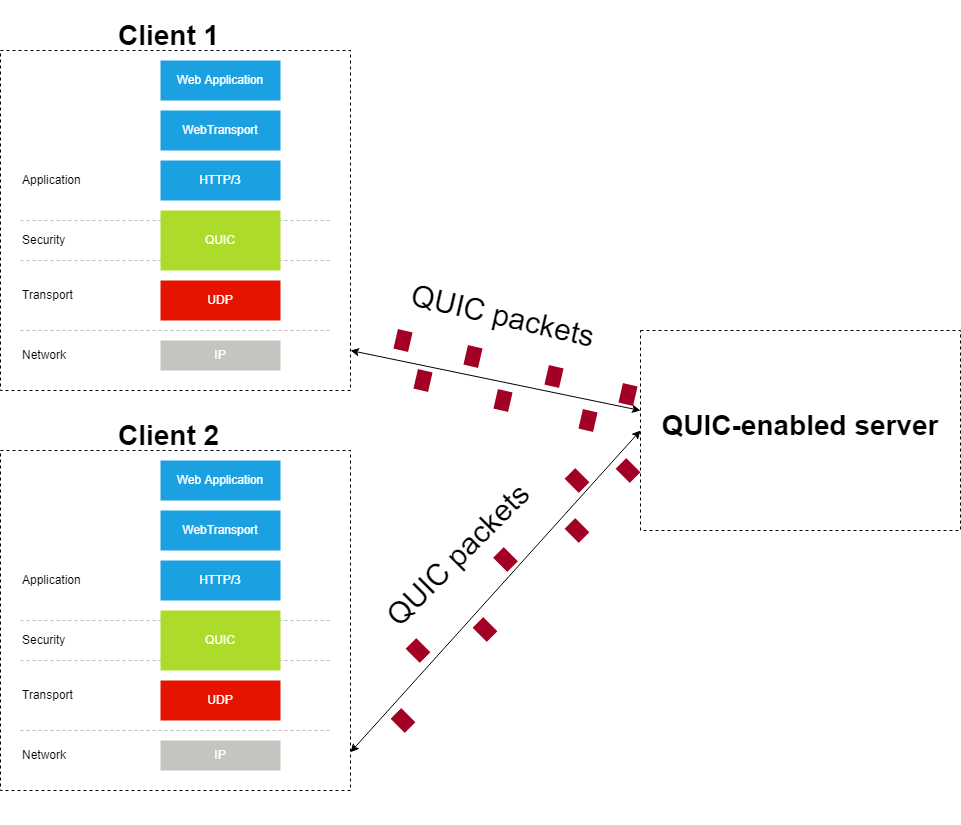

The diagram above was exported from draw.io. Its source (the exported page's mxGraphModel, read from the mxfile embedded in the PNG):
<mxGraphModel dx="2585" dy="2109" grid="1" gridSize="10" guides="1" tooltips="1" connect="1" arrows="1" fold="1" page="1" pageScale="1" pageWidth="1169" pageHeight="827" math="0" shadow="0">
  <root>
    <mxCell id="0" />
    <mxCell id="1" parent="0" />
    <mxCell id="2" value="" style="rounded=0;whiteSpace=wrap;html=1;dashed=1;strokeColor=default;" vertex="1" parent="1">
      <mxGeometry x="720" y="320" width="320" height="200" as="geometry" />
    </mxCell>
    <mxCell id="3" value="&lt;h1 style=&quot;font-size: 28px;&quot;&gt;QUIC-enabled server&lt;/h1&gt;" style="text;html=1;strokeColor=none;fillColor=none;spacing=5;spacingTop=-20;whiteSpace=wrap;overflow=hidden;rounded=0;dashed=1;align=center;fontSize=28;" vertex="1" parent="1">
      <mxGeometry x="720" y="390" width="320" height="40" as="geometry" />
    </mxCell>
    <mxCell id="4" style="rounded=0;orthogonalLoop=1;jettySize=auto;html=1;entryX=0;entryY=0.25;entryDx=0;entryDy=0;startArrow=classic;startFill=1;" edge="1" target="3" parent="1">
      <mxGeometry relative="1" as="geometry">
        <mxPoint x="430" y="340" as="sourcePoint" />
      </mxGeometry>
    </mxCell>
    <mxCell id="5" style="rounded=0;orthogonalLoop=1;jettySize=auto;html=1;entryX=0;entryY=0.75;entryDx=0;entryDy=0;startArrow=classic;startFill=1;" edge="1" target="3" parent="1">
      <mxGeometry relative="1" as="geometry">
        <mxPoint x="430" y="741.7391304347825" as="sourcePoint" />
        <mxPoint x="720" y="414" as="targetPoint" />
      </mxGeometry>
    </mxCell>
    <mxCell id="6" value="&lt;font style=&quot;font-size: 30px&quot;&gt;QUIC packets&lt;/font&gt;" style="text;html=1;strokeColor=none;fillColor=none;align=center;verticalAlign=middle;whiteSpace=wrap;rounded=0;dashed=1;rotation=13;fontSize=32;" vertex="1" parent="1">
      <mxGeometry x="467.5" y="290" width="230" height="30" as="geometry" />
    </mxCell>
    <mxCell id="7" value="&lt;font style=&quot;font-size: 30px&quot;&gt;QUIC packets&lt;/font&gt;" style="text;html=1;strokeColor=none;fillColor=none;align=center;verticalAlign=middle;whiteSpace=wrap;rounded=0;dashed=1;rotation=-45;" vertex="1" parent="1">
      <mxGeometry x="415" y="529" width="245" height="30" as="geometry" />
    </mxCell>
    <mxCell id="8" value="" style="rounded=0;whiteSpace=wrap;html=1;dashed=1;fontSize=18;strokeColor=none;fillColor=#a20025;fontColor=#ffffff;rotation=13;" vertex="1" parent="1">
      <mxGeometry x="475" y="320" width="15" height="20" as="geometry" />
    </mxCell>
    <mxCell id="9" value="" style="rounded=0;whiteSpace=wrap;html=1;dashed=1;fontSize=18;strokeColor=none;fillColor=#a20025;fontColor=#ffffff;rotation=13;" vertex="1" parent="1">
      <mxGeometry x="700" y="374" width="15" height="20" as="geometry" />
    </mxCell>
    <mxCell id="10" value="" style="rounded=0;whiteSpace=wrap;html=1;dashed=1;fontSize=18;strokeColor=none;fillColor=#a20025;fontColor=#ffffff;rotation=13;" vertex="1" parent="1">
      <mxGeometry x="626" y="356" width="15" height="20" as="geometry" />
    </mxCell>
    <mxCell id="11" value="" style="rounded=0;whiteSpace=wrap;html=1;dashed=1;fontSize=18;strokeColor=none;fillColor=#a20025;fontColor=#ffffff;rotation=13;" vertex="1" parent="1">
      <mxGeometry x="545" y="336" width="15" height="20" as="geometry" />
    </mxCell>
    <mxCell id="12" value="" style="rounded=0;whiteSpace=wrap;html=1;dashed=1;fontSize=18;strokeColor=none;fillColor=#a20025;fontColor=#ffffff;rotation=13;" vertex="1" parent="1">
      <mxGeometry x="575" y="380" width="15" height="20" as="geometry" />
    </mxCell>
    <mxCell id="13" value="" style="rounded=0;whiteSpace=wrap;html=1;dashed=1;fontSize=18;strokeColor=none;fillColor=#a20025;fontColor=#ffffff;rotation=13;" vertex="1" parent="1">
      <mxGeometry x="660" y="400" width="15" height="20" as="geometry" />
    </mxCell>
    <mxCell id="14" value="" style="rounded=0;whiteSpace=wrap;html=1;dashed=1;fontSize=18;strokeColor=none;fillColor=#a20025;fontColor=#ffffff;rotation=13;" vertex="1" parent="1">
      <mxGeometry x="495" y="360" width="15" height="20" as="geometry" />
    </mxCell>
    <mxCell id="15" value="" style="rounded=0;whiteSpace=wrap;html=1;dashed=1;fontSize=18;strokeColor=none;fillColor=#a20025;fontColor=#ffffff;rotation=315;direction=east;" vertex="1" parent="1">
      <mxGeometry x="649" y="460" width="15" height="20" as="geometry" />
    </mxCell>
    <mxCell id="16" value="" style="rounded=0;whiteSpace=wrap;html=1;dashed=1;fontSize=18;strokeColor=none;fillColor=#a20025;fontColor=#ffffff;rotation=315;direction=east;" vertex="1" parent="1">
      <mxGeometry x="577.5" y="539" width="15" height="20" as="geometry" />
    </mxCell>
    <mxCell id="17" value="" style="rounded=0;whiteSpace=wrap;html=1;dashed=1;fontSize=18;strokeColor=none;fillColor=#a20025;fontColor=#ffffff;rotation=315;direction=east;" vertex="1" parent="1">
      <mxGeometry x="490" y="630" width="15" height="20" as="geometry" />
    </mxCell>
    <mxCell id="18" value="" style="rounded=0;whiteSpace=wrap;html=1;dashed=1;fontSize=18;strokeColor=none;fillColor=#a20025;fontColor=#ffffff;rotation=315;direction=east;" vertex="1" parent="1">
      <mxGeometry x="649" y="510" width="15" height="20" as="geometry" />
    </mxCell>
    <mxCell id="19" value="" style="rounded=0;whiteSpace=wrap;html=1;dashed=1;fontSize=18;strokeColor=none;fillColor=#a20025;fontColor=#ffffff;rotation=315;direction=east;" vertex="1" parent="1">
      <mxGeometry x="557" y="609" width="15" height="20" as="geometry" />
    </mxCell>
    <mxCell id="20" value="" style="rounded=0;whiteSpace=wrap;html=1;dashed=1;fontSize=18;strokeColor=none;fillColor=#a20025;fontColor=#ffffff;rotation=315;direction=east;" vertex="1" parent="1">
      <mxGeometry x="475" y="700" width="15" height="20" as="geometry" />
    </mxCell>
    <mxCell id="21" value="" style="rounded=0;whiteSpace=wrap;html=1;dashed=1;fontSize=18;strokeColor=none;fillColor=#a20025;fontColor=#ffffff;rotation=315;direction=east;" vertex="1" parent="1">
      <mxGeometry x="700" y="450" width="15" height="20" as="geometry" />
    </mxCell>
    <mxCell id="22" value="" style="endArrow=none;dashed=1;html=1;rounded=0;strokeColor=#BABABA;" edge="1" parent="1">
      <mxGeometry width="50" height="50" relative="1" as="geometry">
        <mxPoint x="100" y="720" as="sourcePoint" />
        <mxPoint x="410" y="720" as="targetPoint" />
      </mxGeometry>
    </mxCell>
    <mxCell id="23" value="" style="endArrow=none;dashed=1;html=1;rounded=0;strokeColor=#BABABA;" edge="1" parent="1">
      <mxGeometry width="50" height="50" relative="1" as="geometry">
        <mxPoint x="100" y="650" as="sourcePoint" />
        <mxPoint x="410" y="650" as="targetPoint" />
      </mxGeometry>
    </mxCell>
    <mxCell id="24" value="" style="endArrow=none;dashed=1;html=1;rounded=0;strokeColor=#BABABA;" edge="1" parent="1">
      <mxGeometry width="50" height="50" relative="1" as="geometry">
        <mxPoint x="100" y="610" as="sourcePoint" />
        <mxPoint x="410" y="610" as="targetPoint" />
      </mxGeometry>
    </mxCell>
    <mxCell id="25" value="" style="group;fontSize=28;" vertex="1" connectable="0" parent="1">
      <mxGeometry x="80" y="400" width="350" height="414" as="geometry" />
    </mxCell>
    <mxCell id="26" value="&lt;h1 style=&quot;font-size: 28px;&quot;&gt;Client 2&lt;/h1&gt;" style="text;html=1;strokeColor=none;fillColor=none;spacing=5;spacingTop=-20;whiteSpace=wrap;overflow=hidden;rounded=0;dashed=1;fontSize=28;" vertex="1" parent="25">
      <mxGeometry x="112.5" width="125" height="40" as="geometry" />
    </mxCell>
    <mxCell id="27" value="" style="rounded=0;whiteSpace=wrap;html=1;dashed=1;strokeColor=default;" vertex="1" parent="25">
      <mxGeometry y="40" width="350" height="340" as="geometry" />
    </mxCell>
    <mxCell id="28" value="" style="group;rounded=1;" vertex="1" connectable="0" parent="25">
      <mxGeometry x="20" y="150" width="330" height="264" as="geometry" />
    </mxCell>
    <mxCell id="29" value="" style="rounded=0;whiteSpace=wrap;html=1;fillColor=#1ba1e2;strokeColor=none;fontColor=#ffffff;" vertex="1" parent="28">
      <mxGeometry x="140" width="120" height="40" as="geometry" />
    </mxCell>
    <mxCell id="30" value="" style="rounded=0;whiteSpace=wrap;html=1;fillColor=#e51400;strokeColor=none;fontColor=#ffffff;" vertex="1" parent="28">
      <mxGeometry x="140" y="120" width="120" height="40" as="geometry" />
    </mxCell>
    <mxCell id="31" value="" style="rounded=0;whiteSpace=wrap;html=1;fillColor=#C4C4C0;strokeColor=none;fontColor=#ffffff;gradientColor=none;" vertex="1" parent="28">
      <mxGeometry x="140" y="180" width="120" height="30" as="geometry" />
    </mxCell>
    <mxCell id="32" value="" style="endArrow=none;dashed=1;html=1;rounded=0;strokeColor=#BABABA;" edge="1" parent="28">
      <mxGeometry width="50" height="50" relative="1" as="geometry">
        <mxPoint y="170" as="sourcePoint" />
        <mxPoint x="310" y="170" as="targetPoint" />
      </mxGeometry>
    </mxCell>
    <mxCell id="33" value="" style="endArrow=none;dashed=1;html=1;rounded=0;strokeColor=#BABABA;" edge="1" parent="28">
      <mxGeometry width="50" height="50" relative="1" as="geometry">
        <mxPoint y="100" as="sourcePoint" />
        <mxPoint x="310" y="100" as="targetPoint" />
      </mxGeometry>
    </mxCell>
    <mxCell id="34" value="" style="endArrow=none;dashed=1;html=1;rounded=0;strokeColor=#BABABA;" edge="1" parent="28">
      <mxGeometry width="50" height="50" relative="1" as="geometry">
        <mxPoint y="60" as="sourcePoint" />
        <mxPoint x="310" y="60" as="targetPoint" />
      </mxGeometry>
    </mxCell>
    <mxCell id="35" value="" style="rounded=0;whiteSpace=wrap;html=1;fillColor=#ADDB2C;strokeColor=none;fontColor=#ffffff;gradientColor=none;" vertex="1" parent="28">
      <mxGeometry x="140" y="50" width="120" height="60" as="geometry" />
    </mxCell>
    <mxCell id="36" value="Application" style="text;html=1;strokeColor=none;fillColor=none;align=left;verticalAlign=middle;whiteSpace=wrap;rounded=0;" vertex="1" parent="28">
      <mxGeometry y="5" width="60" height="30" as="geometry" />
    </mxCell>
    <mxCell id="37" value="Security" style="text;html=1;strokeColor=none;fillColor=none;align=left;verticalAlign=middle;whiteSpace=wrap;rounded=0;" vertex="1" parent="28">
      <mxGeometry y="65" width="60" height="30" as="geometry" />
    </mxCell>
    <mxCell id="38" value="Transport" style="text;html=1;strokeColor=none;fillColor=none;align=left;verticalAlign=middle;whiteSpace=wrap;rounded=0;" vertex="1" parent="28">
      <mxGeometry y="120" width="60" height="30" as="geometry" />
    </mxCell>
    <mxCell id="39" value="Network" style="text;html=1;strokeColor=none;fillColor=none;align=left;verticalAlign=middle;whiteSpace=wrap;rounded=0;" vertex="1" parent="28">
      <mxGeometry y="180" width="60" height="30" as="geometry" />
    </mxCell>
    <mxCell id="40" value="&lt;font&gt;HTTP/3&lt;/font&gt;" style="text;html=1;align=center;verticalAlign=middle;whiteSpace=wrap;rounded=0;fontColor=#FFFFFF;" vertex="1" parent="28">
      <mxGeometry x="170" y="5" width="60" height="30" as="geometry" />
    </mxCell>
    <mxCell id="41" value="&lt;font&gt;QUIC&lt;/font&gt;" style="text;html=1;align=center;verticalAlign=middle;whiteSpace=wrap;rounded=0;fontColor=#FFFFFF;" vertex="1" parent="28">
      <mxGeometry x="170" y="65" width="60" height="30" as="geometry" />
    </mxCell>
    <mxCell id="42" value="&lt;font&gt;UDP&lt;/font&gt;" style="text;html=1;align=center;verticalAlign=middle;whiteSpace=wrap;rounded=0;fontColor=#FFFFFF;" vertex="1" parent="28">
      <mxGeometry x="170" y="125" width="60" height="30" as="geometry" />
    </mxCell>
    <mxCell id="43" value="&lt;font&gt;IP&lt;/font&gt;" style="text;html=1;align=center;verticalAlign=middle;whiteSpace=wrap;rounded=0;fontColor=#FFFFFF;" vertex="1" parent="28">
      <mxGeometry x="170" y="180" width="60" height="30" as="geometry" />
    </mxCell>
    <mxCell id="44" value="" style="rounded=0;whiteSpace=wrap;html=1;fillColor=#1ba1e2;strokeColor=none;fontColor=#ffffff;" vertex="1" parent="25">
      <mxGeometry x="160" y="100" width="120" height="40" as="geometry" />
    </mxCell>
    <mxCell id="45" value="&lt;font&gt;WebTransport&lt;/font&gt;" style="text;html=1;align=center;verticalAlign=middle;whiteSpace=wrap;rounded=0;fontColor=#FFFFFF;strokeColor=none;" vertex="1" parent="25">
      <mxGeometry x="160" y="105" width="120" height="30" as="geometry" />
    </mxCell>
    <mxCell id="46" value="" style="rounded=0;whiteSpace=wrap;html=1;fillColor=#1ba1e2;strokeColor=none;fontColor=#ffffff;" vertex="1" parent="25">
      <mxGeometry x="160" y="50" width="120" height="40" as="geometry" />
    </mxCell>
    <mxCell id="47" value="&lt;font&gt;Web Application&lt;/font&gt;" style="text;html=1;align=center;verticalAlign=middle;whiteSpace=wrap;rounded=0;fontColor=#FFFFFF;strokeColor=none;" vertex="1" parent="25">
      <mxGeometry x="160" y="55" width="120" height="30" as="geometry" />
    </mxCell>
    <mxCell id="48" value="&lt;h1 style=&quot;font-size: 28px;&quot;&gt;Client 1&lt;/h1&gt;" style="text;html=1;strokeColor=none;fillColor=none;spacing=5;spacingTop=-20;whiteSpace=wrap;overflow=hidden;rounded=0;dashed=1;fontSize=28;" vertex="1" parent="1">
      <mxGeometry x="192.5" width="145" height="60" as="geometry" />
    </mxCell>
    <mxCell id="49" value="" style="rounded=0;whiteSpace=wrap;html=1;dashed=1;strokeColor=default;" vertex="1" parent="1">
      <mxGeometry x="80" y="40" width="350" height="340" as="geometry" />
    </mxCell>
    <mxCell id="50" value="" style="group;rounded=1;" vertex="1" connectable="0" parent="1">
      <mxGeometry x="100" y="150" width="330" height="264" as="geometry" />
    </mxCell>
    <mxCell id="51" value="" style="rounded=0;whiteSpace=wrap;html=1;fillColor=#1ba1e2;strokeColor=none;fontColor=#ffffff;" vertex="1" parent="50">
      <mxGeometry x="140" width="120" height="40" as="geometry" />
    </mxCell>
    <mxCell id="52" value="" style="rounded=0;whiteSpace=wrap;html=1;fillColor=#e51400;strokeColor=none;fontColor=#ffffff;" vertex="1" parent="50">
      <mxGeometry x="140" y="120" width="120" height="40" as="geometry" />
    </mxCell>
    <mxCell id="53" value="" style="rounded=0;whiteSpace=wrap;html=1;fillColor=#C4C4C0;strokeColor=none;fontColor=#ffffff;gradientColor=none;" vertex="1" parent="50">
      <mxGeometry x="140" y="180" width="120" height="30" as="geometry" />
    </mxCell>
    <mxCell id="54" value="" style="endArrow=none;dashed=1;html=1;rounded=0;strokeColor=#BABABA;" edge="1" parent="50">
      <mxGeometry width="50" height="50" relative="1" as="geometry">
        <mxPoint y="170" as="sourcePoint" />
        <mxPoint x="310" y="170" as="targetPoint" />
      </mxGeometry>
    </mxCell>
    <mxCell id="55" value="" style="endArrow=none;dashed=1;html=1;rounded=0;strokeColor=#BABABA;" edge="1" parent="50">
      <mxGeometry width="50" height="50" relative="1" as="geometry">
        <mxPoint y="100" as="sourcePoint" />
        <mxPoint x="310" y="100" as="targetPoint" />
      </mxGeometry>
    </mxCell>
    <mxCell id="56" value="" style="endArrow=none;dashed=1;html=1;rounded=0;strokeColor=#BABABA;" edge="1" parent="50">
      <mxGeometry width="50" height="50" relative="1" as="geometry">
        <mxPoint y="60" as="sourcePoint" />
        <mxPoint x="310" y="60" as="targetPoint" />
      </mxGeometry>
    </mxCell>
    <mxCell id="57" value="" style="rounded=0;whiteSpace=wrap;html=1;fillColor=#ADDB2C;strokeColor=none;fontColor=#ffffff;gradientColor=none;" vertex="1" parent="50">
      <mxGeometry x="140" y="50" width="120" height="60" as="geometry" />
    </mxCell>
    <mxCell id="58" value="Application" style="text;html=1;strokeColor=none;fillColor=none;align=left;verticalAlign=middle;whiteSpace=wrap;rounded=0;" vertex="1" parent="50">
      <mxGeometry y="5" width="60" height="30" as="geometry" />
    </mxCell>
    <mxCell id="59" value="Security" style="text;html=1;strokeColor=none;fillColor=none;align=left;verticalAlign=middle;whiteSpace=wrap;rounded=0;" vertex="1" parent="50">
      <mxGeometry y="65" width="60" height="30" as="geometry" />
    </mxCell>
    <mxCell id="60" value="Transport" style="text;html=1;strokeColor=none;fillColor=none;align=left;verticalAlign=middle;whiteSpace=wrap;rounded=0;" vertex="1" parent="50">
      <mxGeometry y="120" width="60" height="30" as="geometry" />
    </mxCell>
    <mxCell id="61" value="Network" style="text;html=1;strokeColor=none;fillColor=none;align=left;verticalAlign=middle;whiteSpace=wrap;rounded=0;" vertex="1" parent="50">
      <mxGeometry y="180" width="60" height="30" as="geometry" />
    </mxCell>
    <mxCell id="62" value="&lt;font&gt;HTTP/3&lt;/font&gt;" style="text;html=1;align=center;verticalAlign=middle;whiteSpace=wrap;rounded=0;fontColor=#FFFFFF;" vertex="1" parent="50">
      <mxGeometry x="170" y="5" width="60" height="30" as="geometry" />
    </mxCell>
    <mxCell id="63" value="&lt;font&gt;QUIC&lt;/font&gt;" style="text;html=1;align=center;verticalAlign=middle;whiteSpace=wrap;rounded=0;fontColor=#FFFFFF;" vertex="1" parent="50">
      <mxGeometry x="170" y="65" width="60" height="30" as="geometry" />
    </mxCell>
    <mxCell id="64" value="&lt;font&gt;UDP&lt;/font&gt;" style="text;html=1;align=center;verticalAlign=middle;whiteSpace=wrap;rounded=0;fontColor=#FFFFFF;" vertex="1" parent="50">
      <mxGeometry x="170" y="125" width="60" height="30" as="geometry" />
    </mxCell>
    <mxCell id="65" value="&lt;font&gt;IP&lt;/font&gt;" style="text;html=1;align=center;verticalAlign=middle;whiteSpace=wrap;rounded=0;fontColor=#FFFFFF;" vertex="1" parent="50">
      <mxGeometry x="170" y="180" width="60" height="30" as="geometry" />
    </mxCell>
    <mxCell id="66" value="" style="rounded=0;whiteSpace=wrap;html=1;fillColor=#1ba1e2;strokeColor=none;fontColor=#ffffff;" vertex="1" parent="1">
      <mxGeometry x="240" y="100" width="120" height="40" as="geometry" />
    </mxCell>
    <mxCell id="67" value="&lt;font&gt;WebTransport&lt;/font&gt;" style="text;html=1;align=center;verticalAlign=middle;whiteSpace=wrap;rounded=0;fontColor=#FFFFFF;strokeColor=none;" vertex="1" parent="1">
      <mxGeometry x="240" y="105" width="120" height="30" as="geometry" />
    </mxCell>
    <mxCell id="68" value="" style="rounded=0;whiteSpace=wrap;html=1;fillColor=#1ba1e2;strokeColor=none;fontColor=#ffffff;" vertex="1" parent="1">
      <mxGeometry x="240" y="50" width="120" height="40" as="geometry" />
    </mxCell>
    <mxCell id="69" value="&lt;font&gt;Web Application&lt;/font&gt;" style="text;html=1;align=center;verticalAlign=middle;whiteSpace=wrap;rounded=0;fontColor=#FFFFFF;strokeColor=none;" vertex="1" parent="1">
      <mxGeometry x="240" y="55" width="120" height="30" as="geometry" />
    </mxCell>
  </root>
</mxGraphModel>